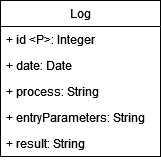

The diagram above was exported from draw.io. Its source (the exported page's mxGraphModel, read from the mxfile embedded in the PNG):
<mxGraphModel dx="1434" dy="782" grid="1" gridSize="10" guides="1" tooltips="1" connect="1" arrows="1" fold="1" page="1" pageScale="1" pageWidth="827" pageHeight="1169" math="0" shadow="0">
  <root>
    <mxCell id="0" />
    <mxCell id="1" parent="0" />
    <mxCell id="p-Eq4fV05H0GiYs2avVZ-1" value="Log" style="swimlane;fontStyle=0;childLayout=stackLayout;horizontal=1;startSize=26;fillColor=none;horizontalStack=0;resizeParent=1;resizeParentMax=0;resizeLast=0;collapsible=1;marginBottom=0;whiteSpace=wrap;html=1;" parent="1" vertex="1">
      <mxGeometry x="340" y="340" width="160" height="156" as="geometry" />
    </mxCell>
    <mxCell id="p-Eq4fV05H0GiYs2avVZ-2" value="+ id &amp;lt;P&amp;gt;: Integer" style="text;strokeColor=none;fillColor=none;align=left;verticalAlign=top;spacingLeft=4;spacingRight=4;overflow=hidden;rotatable=0;points=[[0,0.5],[1,0.5]];portConstraint=eastwest;whiteSpace=wrap;html=1;" parent="p-Eq4fV05H0GiYs2avVZ-1" vertex="1">
      <mxGeometry y="26" width="160" height="26" as="geometry" />
    </mxCell>
    <mxCell id="p-Eq4fV05H0GiYs2avVZ-3" value="+ date: Date" style="text;strokeColor=none;fillColor=none;align=left;verticalAlign=top;spacingLeft=4;spacingRight=4;overflow=hidden;rotatable=0;points=[[0,0.5],[1,0.5]];portConstraint=eastwest;whiteSpace=wrap;html=1;" parent="p-Eq4fV05H0GiYs2avVZ-1" vertex="1">
      <mxGeometry y="52" width="160" height="26" as="geometry" />
    </mxCell>
    <mxCell id="p-Eq4fV05H0GiYs2avVZ-4" value="+ process: String" style="text;strokeColor=none;fillColor=none;align=left;verticalAlign=top;spacingLeft=4;spacingRight=4;overflow=hidden;rotatable=0;points=[[0,0.5],[1,0.5]];portConstraint=eastwest;whiteSpace=wrap;html=1;" parent="p-Eq4fV05H0GiYs2avVZ-1" vertex="1">
      <mxGeometry y="78" width="160" height="26" as="geometry" />
    </mxCell>
    <mxCell id="p-Eq4fV05H0GiYs2avVZ-5" value="+ entryParameters: String" style="text;strokeColor=none;fillColor=none;align=left;verticalAlign=top;spacingLeft=4;spacingRight=4;overflow=hidden;rotatable=0;points=[[0,0.5],[1,0.5]];portConstraint=eastwest;whiteSpace=wrap;html=1;" parent="p-Eq4fV05H0GiYs2avVZ-1" vertex="1">
      <mxGeometry y="104" width="160" height="26" as="geometry" />
    </mxCell>
    <mxCell id="p-Eq4fV05H0GiYs2avVZ-6" value="+ result: String" style="text;strokeColor=none;fillColor=none;align=left;verticalAlign=top;spacingLeft=4;spacingRight=4;overflow=hidden;rotatable=0;points=[[0,0.5],[1,0.5]];portConstraint=eastwest;whiteSpace=wrap;html=1;" parent="p-Eq4fV05H0GiYs2avVZ-1" vertex="1">
      <mxGeometry y="130" width="160" height="26" as="geometry" />
    </mxCell>
  </root>
</mxGraphModel>